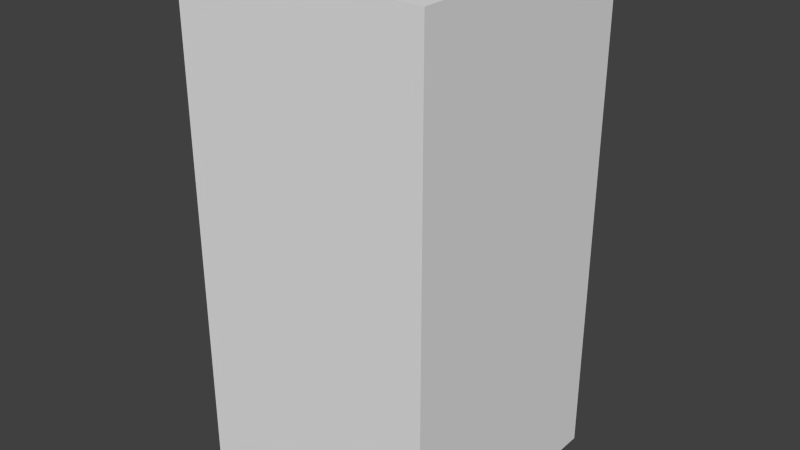 # Source: darkBlueNoFour.blend  (saved by Blender 2.68.0; exported with 4.5.12 LTS)
import bpy
from mathutils import Matrix  # noqa: F401  (used for matrix-valued properties, if any)

bpy.ops.wm.read_factory_settings(use_empty=True)
scene = bpy.context.scene
scene.name = 'Scene'

# ---- collections
col_collection_1 = bpy.data.collections.new('Collection 1'); scene.collection.children.link(col_collection_1)

# ---- world
world_world = bpy.data.worlds.new('World'); scene.world = world_world
world_world.color = (0.05088, 0.05088, 0.05088)
world_world.use_sun_shadow = False
world_world.sun_shadow_jitter_overblur = 0.0
world_world.cycles.sampling_method = 'MANUAL'
world_world.cycles.sample_map_resolution = 256

# ---- meshes
me_darkbluenofour = bpy.data.meshes.new('darkBlueNoFour')
me_darkbluenofour.from_pydata([(-0.5, -0.5, -1.0), (-0.5, 0.5, -1.0), (0.5, 0.5, -1.0), (0.5, -0.5, -1.0), (-0.5, -0.5, 1.0), (-0.5, 0.5, 1.0), (0.5, 0.5, 1.0), (0.5, -0.5, 1.0)], [], [(4, 5, 1, 0), (5, 6, 2, 1), (6, 7, 3, 2), (7, 4, 0, 3), (0, 1, 2, 3), (7, 6, 5, 4)])
me_darkbluenofour.use_remesh_preserve_volume = False
me_darkbluenofour.use_remesh_preserve_attributes = False
me_darkbluenofour.use_mirror_vertex_groups = False
me_darkbluenofour.update()

# ---- objects
ob_darkbluenofour = bpy.data.objects.new('darkBlueNoFour', me_darkbluenofour)

# ---- transforms, parenting, visibility, modifiers, constraints
ob_darkbluenofour.location = (0.0, 0.0, 0.0)
ob_darkbluenofour.lineart.crease_threshold = 0.0

# ---- collection membership
col_collection_1.objects.link(ob_darkbluenofour)

# ---- scene / render settings (as saved in the file)
scene.frame_start = 1; scene.frame_end = 250; scene.frame_set(1)
scene.render.engine = 'BLENDER_EEVEE_NEXT'
scene.render.image_settings.color_mode = 'RGB'
scene.render.image_settings.compression = 90
scene.render.resolution_percentage = 50
scene.render.dither_intensity = 0.0
scene.cycles.use_denoising = False
scene.cycles.samples = 10
scene.cycles.sampling_pattern = 'TABULATED_SOBOL'
scene.cycles.light_sampling_threshold = 0.0
scene.cycles.use_adaptive_sampling = False
scene.cycles.use_light_tree = False
scene.cycles.blur_glossy = 0.0
scene.cycles.volume_bounces = 1
scene.cycles.pixel_filter_type = 'GAUSSIAN'
scene.cycles.sample_clamp_indirect = 0.0
scene.view_settings.view_transform = 'Standard'
bpy.context.view_layer.update()

# ---- added for rendering (the .blend has no active camera and no usable light): camera, sun
cam_auto = bpy.data.cameras.new('AutoCamera')
cam_auto.lens = 50.0
cam_auto.sensor_width = 36.0
cam_auto.clip_end = 1000.0
ob_auto_camera = bpy.data.objects.new('AutoCamera', cam_auto)
scene.collection.objects.link(ob_auto_camera)
ob_auto_camera.location = (2.26633, -2.71959, 1.81306)
ob_auto_camera.rotation_euler = (1.09748, -7.21219e-08, 0.694738)
scene.camera = ob_auto_camera
light_auto_sun = bpy.data.lights.new('AutoSun', 'SUN')
light_auto_sun.energy = 3.0
light_auto_sun.angle = 0.0523599
ob_auto_sun = bpy.data.objects.new('AutoSun', light_auto_sun)
scene.collection.objects.link(ob_auto_sun)
ob_auto_sun.rotation_euler = (0.872665, 0.174533, 0.523599)
bpy.context.view_layer.update()
